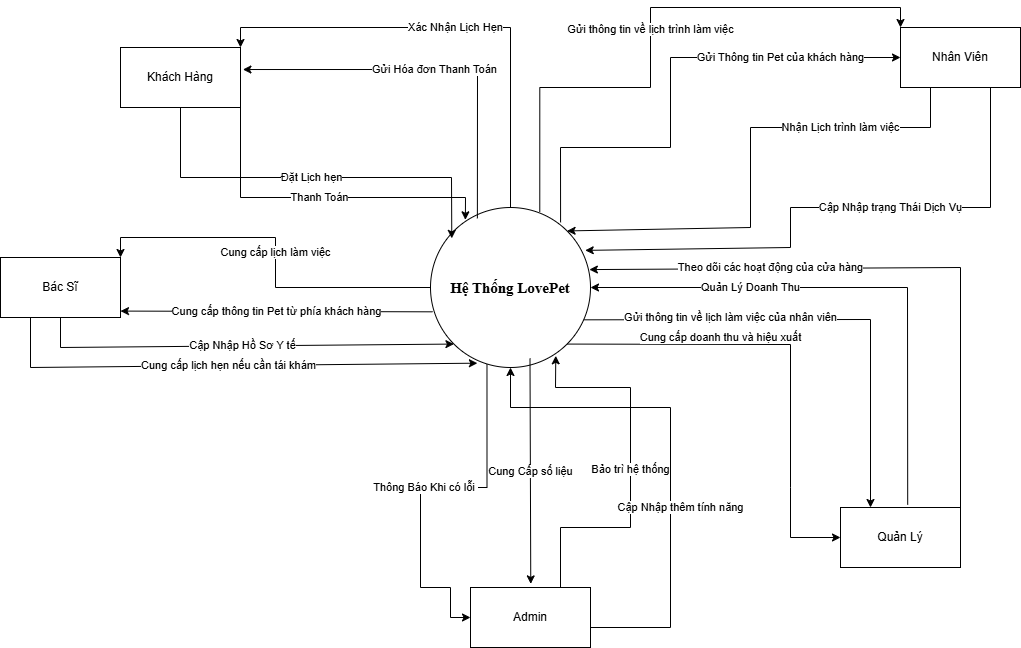

The diagram above was exported from draw.io. Its source (the exported page's mxGraphModel, read from the mxfile embedded in the PNG):
<mxGraphModel dx="1042" dy="3913" grid="1" gridSize="10" guides="1" tooltips="1" connect="1" arrows="1" fold="1" page="1" pageScale="1" pageWidth="2339" pageHeight="3300" math="0" shadow="0">
  <root>
    <mxCell id="0" />
    <mxCell id="1" parent="0" />
    <mxCell id="PCG9T0cAESXOWg98gshh-4" value="Cung cấp lịch làm việc" style="edgeStyle=orthogonalEdgeStyle;rounded=0;orthogonalLoop=1;jettySize=auto;html=1;entryX=1;entryY=0;entryDx=0;entryDy=0;" edge="1" parent="1" source="PCG9T0cAESXOWg98gshh-2" target="PCG9T0cAESXOWg98gshh-3">
      <mxGeometry relative="1" as="geometry" />
    </mxCell>
    <mxCell id="PCG9T0cAESXOWg98gshh-6" value="Xác Nhận Lịch Hẹn" style="edgeStyle=orthogonalEdgeStyle;rounded=0;orthogonalLoop=1;jettySize=auto;html=1;entryX=1;entryY=0;entryDx=0;entryDy=0;exitX=0.5;exitY=0;exitDx=0;exitDy=0;" edge="1" parent="1" source="PCG9T0cAESXOWg98gshh-2" target="PCG9T0cAESXOWg98gshh-5">
      <mxGeometry relative="1" as="geometry" />
    </mxCell>
    <mxCell id="PCG9T0cAESXOWg98gshh-8" value="Gửi thông tin về lịch trình làm việc" style="edgeStyle=orthogonalEdgeStyle;rounded=0;orthogonalLoop=1;jettySize=auto;html=1;exitX=0.683;exitY=0.027;exitDx=0;exitDy=0;exitPerimeter=0;entryX=0;entryY=0;entryDx=0;entryDy=0;" edge="1" parent="1" source="PCG9T0cAESXOWg98gshh-2" target="PCG9T0cAESXOWg98gshh-7">
      <mxGeometry relative="1" as="geometry">
        <Array as="points">
          <mxPoint x="549" y="80" />
          <mxPoint x="660" y="80" />
          <mxPoint x="660" />
          <mxPoint x="910" />
        </Array>
      </mxGeometry>
    </mxCell>
    <mxCell id="PCG9T0cAESXOWg98gshh-10" value="Thông Báo Khi có lỗi&amp;nbsp;" style="edgeStyle=orthogonalEdgeStyle;rounded=0;orthogonalLoop=1;jettySize=auto;html=1;entryX=0;entryY=0.5;entryDx=0;entryDy=0;exitX=0.353;exitY=0.977;exitDx=0;exitDy=0;exitPerimeter=0;" edge="1" parent="1" source="PCG9T0cAESXOWg98gshh-2" target="PCG9T0cAESXOWg98gshh-9">
      <mxGeometry relative="1" as="geometry">
        <Array as="points">
          <mxPoint x="497" y="480" />
          <mxPoint x="430" y="480" />
          <mxPoint x="430" y="580" />
          <mxPoint x="460" y="580" />
          <mxPoint x="460" y="610" />
        </Array>
      </mxGeometry>
    </mxCell>
    <mxCell id="PCG9T0cAESXOWg98gshh-2" value="&lt;font style=&quot;font-size: 15px;&quot; face=&quot;Times New Roman&quot;&gt;&lt;b&gt;Hệ Thống LovePet&lt;/b&gt;&lt;/font&gt;" style="ellipse;whiteSpace=wrap;html=1;aspect=fixed;" vertex="1" parent="1">
      <mxGeometry x="440" y="200" width="160" height="160" as="geometry" />
    </mxCell>
    <mxCell id="PCG9T0cAESXOWg98gshh-3" value="Bác Sĩ" style="whiteSpace=wrap;html=1;" vertex="1" parent="1">
      <mxGeometry x="10" y="250" width="120" height="60" as="geometry" />
    </mxCell>
    <mxCell id="PCG9T0cAESXOWg98gshh-5" value="Khách Hàng" style="whiteSpace=wrap;html=1;" vertex="1" parent="1">
      <mxGeometry x="130" y="40" width="120" height="60" as="geometry" />
    </mxCell>
    <mxCell id="PCG9T0cAESXOWg98gshh-7" value="Nhân Viên" style="whiteSpace=wrap;html=1;" vertex="1" parent="1">
      <mxGeometry x="910" y="20" width="120" height="60" as="geometry" />
    </mxCell>
    <mxCell id="PCG9T0cAESXOWg98gshh-9" value="Admin" style="whiteSpace=wrap;html=1;" vertex="1" parent="1">
      <mxGeometry x="480" y="580" width="120" height="60" as="geometry" />
    </mxCell>
    <mxCell id="PCG9T0cAESXOWg98gshh-11" value="Quản Lý" style="rounded=0;whiteSpace=wrap;html=1;" vertex="1" parent="1">
      <mxGeometry x="850" y="500" width="120" height="60" as="geometry" />
    </mxCell>
    <mxCell id="PCG9T0cAESXOWg98gshh-12" value="Cung cấp doanh thu và hiệu xuất" style="endArrow=classic;html=1;rounded=0;exitX=1;exitY=1;exitDx=0;exitDy=0;entryX=0;entryY=0.5;entryDx=0;entryDy=0;" edge="1" parent="1" source="PCG9T0cAESXOWg98gshh-2" target="PCG9T0cAESXOWg98gshh-11">
      <mxGeometry x="-0.3428" y="7" width="50" height="50" relative="1" as="geometry">
        <mxPoint x="510" y="340" as="sourcePoint" />
        <mxPoint x="560" y="290" as="targetPoint" />
        <Array as="points">
          <mxPoint x="800" y="337" />
          <mxPoint x="800" y="480" />
          <mxPoint x="800" y="530" />
        </Array>
        <mxPoint as="offset" />
      </mxGeometry>
    </mxCell>
    <mxCell id="PCG9T0cAESXOWg98gshh-16" value="Gửi Hóa đơn Thanh Toán" style="endArrow=classic;html=1;rounded=0;exitX=0.293;exitY=0.068;exitDx=0;exitDy=0;exitPerimeter=0;entryX=1.02;entryY=0.367;entryDx=0;entryDy=0;entryPerimeter=0;" edge="1" parent="1" source="PCG9T0cAESXOWg98gshh-2" target="PCG9T0cAESXOWg98gshh-5">
      <mxGeometry width="50" height="50" relative="1" as="geometry">
        <mxPoint x="510" y="340" as="sourcePoint" />
        <mxPoint x="560" y="290" as="targetPoint" />
        <Array as="points">
          <mxPoint x="487" y="62" />
        </Array>
      </mxGeometry>
    </mxCell>
    <mxCell id="PCG9T0cAESXOWg98gshh-17" value="Đặt Lịch hẹn" style="endArrow=classic;html=1;rounded=0;exitX=0.5;exitY=1;exitDx=0;exitDy=0;entryX=0.133;entryY=0.193;entryDx=0;entryDy=0;entryPerimeter=0;" edge="1" parent="1" source="PCG9T0cAESXOWg98gshh-5" target="PCG9T0cAESXOWg98gshh-2">
      <mxGeometry width="50" height="50" relative="1" as="geometry">
        <mxPoint x="510" y="340" as="sourcePoint" />
        <mxPoint x="560" y="290" as="targetPoint" />
        <Array as="points">
          <mxPoint x="190" y="170" />
          <mxPoint x="461" y="170" />
        </Array>
      </mxGeometry>
    </mxCell>
    <mxCell id="PCG9T0cAESXOWg98gshh-18" value="Thanh Toán" style="endArrow=classic;html=1;rounded=0;exitX=1;exitY=1;exitDx=0;exitDy=0;entryX=0.218;entryY=0.077;entryDx=0;entryDy=0;entryPerimeter=0;" edge="1" parent="1" source="PCG9T0cAESXOWg98gshh-5" target="PCG9T0cAESXOWg98gshh-2">
      <mxGeometry width="50" height="50" relative="1" as="geometry">
        <mxPoint x="510" y="340" as="sourcePoint" />
        <mxPoint x="560" y="290" as="targetPoint" />
        <Array as="points">
          <mxPoint x="250" y="190" />
          <mxPoint x="475" y="190" />
        </Array>
      </mxGeometry>
    </mxCell>
    <mxCell id="PCG9T0cAESXOWg98gshh-19" value="Cung cấp thông tin Pet từ phía khách hàng" style="endArrow=classic;html=1;rounded=0;exitX=0.013;exitY=0.652;exitDx=0;exitDy=0;exitPerimeter=0;entryX=1;entryY=0.893;entryDx=0;entryDy=0;entryPerimeter=0;" edge="1" parent="1" source="PCG9T0cAESXOWg98gshh-2" target="PCG9T0cAESXOWg98gshh-3">
      <mxGeometry width="50" height="50" relative="1" as="geometry">
        <mxPoint x="510" y="340" as="sourcePoint" />
        <mxPoint x="560" y="290" as="targetPoint" />
      </mxGeometry>
    </mxCell>
    <mxCell id="PCG9T0cAESXOWg98gshh-20" value="Cập Nhập Hồ Sơ Y tế" style="endArrow=classic;html=1;rounded=0;exitX=0.5;exitY=1;exitDx=0;exitDy=0;entryX=0;entryY=1;entryDx=0;entryDy=0;" edge="1" parent="1" source="PCG9T0cAESXOWg98gshh-3" target="PCG9T0cAESXOWg98gshh-2">
      <mxGeometry width="50" height="50" relative="1" as="geometry">
        <mxPoint x="510" y="340" as="sourcePoint" />
        <mxPoint x="560" y="290" as="targetPoint" />
        <Array as="points">
          <mxPoint x="70" y="340" />
        </Array>
      </mxGeometry>
    </mxCell>
    <mxCell id="PCG9T0cAESXOWg98gshh-21" value="Cung cấp lịch hẹn nếu cần tái khám" style="endArrow=classic;html=1;rounded=0;exitX=0.25;exitY=1;exitDx=0;exitDy=0;entryX=0.293;entryY=0.973;entryDx=0;entryDy=0;entryPerimeter=0;" edge="1" parent="1" source="PCG9T0cAESXOWg98gshh-3" target="PCG9T0cAESXOWg98gshh-2">
      <mxGeometry width="50" height="50" relative="1" as="geometry">
        <mxPoint x="510" y="340" as="sourcePoint" />
        <mxPoint x="560" y="290" as="targetPoint" />
        <Array as="points">
          <mxPoint x="40" y="360" />
        </Array>
      </mxGeometry>
    </mxCell>
    <mxCell id="PCG9T0cAESXOWg98gshh-22" value="Cung Cấp số liệu" style="endArrow=classic;html=1;rounded=0;entryX=0.657;entryY=-0.06;entryDx=0;entryDy=0;entryPerimeter=0;exitX=0.738;exitY=0.943;exitDx=0;exitDy=0;exitPerimeter=0;" edge="1" parent="1">
      <mxGeometry width="50" height="50" relative="1" as="geometry">
        <mxPoint x="539.4999999999999" y="350.8800000000001" as="sourcePoint" />
        <mxPoint x="540.2599999999999" y="576.3999999999996" as="targetPoint" />
      </mxGeometry>
    </mxCell>
    <mxCell id="PCG9T0cAESXOWg98gshh-23" value="Bảo trì hệ thống" style="endArrow=classic;html=1;rounded=0;entryX=0.783;entryY=0.927;entryDx=0;entryDy=0;entryPerimeter=0;exitX=0.75;exitY=0;exitDx=0;exitDy=0;" edge="1" parent="1" source="PCG9T0cAESXOWg98gshh-9" target="PCG9T0cAESXOWg98gshh-2">
      <mxGeometry width="50" height="50" relative="1" as="geometry">
        <mxPoint x="600" y="580" as="sourcePoint" />
        <mxPoint x="650" y="530" as="targetPoint" />
        <Array as="points">
          <mxPoint x="570" y="520" />
          <mxPoint x="640" y="520" />
          <mxPoint x="640" y="380" />
          <mxPoint x="565" y="380" />
        </Array>
      </mxGeometry>
    </mxCell>
    <mxCell id="PCG9T0cAESXOWg98gshh-25" value="Cập Nhập thêm tính năng" style="endArrow=classic;html=1;rounded=0;entryX=0.5;entryY=1;entryDx=0;entryDy=0;" edge="1" parent="1" target="PCG9T0cAESXOWg98gshh-2">
      <mxGeometry x="-0.2" y="-10" width="50" height="50" relative="1" as="geometry">
        <mxPoint x="600" y="620" as="sourcePoint" />
        <mxPoint x="650" y="570" as="targetPoint" />
        <Array as="points">
          <mxPoint x="680" y="620" />
          <mxPoint x="680" y="400" />
          <mxPoint x="520" y="400" />
        </Array>
        <mxPoint as="offset" />
      </mxGeometry>
    </mxCell>
    <mxCell id="PCG9T0cAESXOWg98gshh-26" value="Gửi thông tin về lịch làm việc của nhân viên" style="endArrow=classic;html=1;rounded=0;exitX=0.958;exitY=0.702;exitDx=0;exitDy=0;exitPerimeter=0;entryX=0.25;entryY=0;entryDx=0;entryDy=0;" edge="1" parent="1" source="PCG9T0cAESXOWg98gshh-2" target="PCG9T0cAESXOWg98gshh-11">
      <mxGeometry x="-0.3819" y="2" width="50" height="50" relative="1" as="geometry">
        <mxPoint x="510" y="340" as="sourcePoint" />
        <mxPoint x="560" y="290" as="targetPoint" />
        <Array as="points">
          <mxPoint x="880" y="312" />
        </Array>
        <mxPoint as="offset" />
      </mxGeometry>
    </mxCell>
    <mxCell id="PCG9T0cAESXOWg98gshh-27" value="Quản Lý Doanh Thu" style="endArrow=classic;html=1;rounded=0;exitX=0.56;exitY=-0.047;exitDx=0;exitDy=0;exitPerimeter=0;entryX=1;entryY=0.5;entryDx=0;entryDy=0;entryPerimeter=0;" edge="1" parent="1" source="PCG9T0cAESXOWg98gshh-11" target="PCG9T0cAESXOWg98gshh-2">
      <mxGeometry x="0.401" width="50" height="50" relative="1" as="geometry">
        <mxPoint x="510" y="340" as="sourcePoint" />
        <mxPoint x="560" y="290" as="targetPoint" />
        <Array as="points">
          <mxPoint x="917" y="280" />
        </Array>
        <mxPoint as="offset" />
      </mxGeometry>
    </mxCell>
    <mxCell id="PCG9T0cAESXOWg98gshh-28" value="Theo dõi các hoạt động của cửa hàng" style="endArrow=classic;html=1;rounded=0;entryX=0.993;entryY=0.388;entryDx=0;entryDy=0;entryPerimeter=0;exitX=1;exitY=0;exitDx=0;exitDy=0;" edge="1" parent="1" source="PCG9T0cAESXOWg98gshh-11" target="PCG9T0cAESXOWg98gshh-2">
      <mxGeometry x="0.4072" y="-1" width="50" height="50" relative="1" as="geometry">
        <mxPoint x="510" y="340" as="sourcePoint" />
        <mxPoint x="560" y="290" as="targetPoint" />
        <Array as="points">
          <mxPoint x="970" y="260" />
        </Array>
        <mxPoint as="offset" />
      </mxGeometry>
    </mxCell>
    <mxCell id="PCG9T0cAESXOWg98gshh-29" value="Gửi Thông tin Pet của khách hàng" style="endArrow=classic;html=1;rounded=0;exitX=0.813;exitY=0.093;exitDx=0;exitDy=0;exitPerimeter=0;entryX=0;entryY=0.5;entryDx=0;entryDy=0;" edge="1" parent="1" source="PCG9T0cAESXOWg98gshh-2" target="PCG9T0cAESXOWg98gshh-7">
      <mxGeometry x="0.5246" width="50" height="50" relative="1" as="geometry">
        <mxPoint x="510" y="340" as="sourcePoint" />
        <mxPoint x="560" y="290" as="targetPoint" />
        <Array as="points">
          <mxPoint x="570" y="140" />
          <mxPoint x="680" y="140" />
          <mxPoint x="680" y="50" />
          <mxPoint x="800" y="50" />
        </Array>
        <mxPoint as="offset" />
      </mxGeometry>
    </mxCell>
    <mxCell id="PCG9T0cAESXOWg98gshh-30" value="Nhận Lịch trình làm việc" style="endArrow=classic;html=1;rounded=0;exitX=0.25;exitY=1;exitDx=0;exitDy=0;entryX=1;entryY=0;entryDx=0;entryDy=0;" edge="1" parent="1" source="PCG9T0cAESXOWg98gshh-7" target="PCG9T0cAESXOWg98gshh-2">
      <mxGeometry x="-0.4836" width="50" height="50" relative="1" as="geometry">
        <mxPoint x="510" y="340" as="sourcePoint" />
        <mxPoint x="560" y="290" as="targetPoint" />
        <Array as="points">
          <mxPoint x="940" y="120" />
          <mxPoint x="760" y="120" />
          <mxPoint x="760" y="220" />
        </Array>
        <mxPoint as="offset" />
      </mxGeometry>
    </mxCell>
    <mxCell id="PCG9T0cAESXOWg98gshh-31" value="Cập Nhập trạng Thái Dịch Vụ" style="endArrow=classic;html=1;rounded=0;entryX=0.967;entryY=0.268;entryDx=0;entryDy=0;entryPerimeter=0;exitX=0.75;exitY=1;exitDx=0;exitDy=0;" edge="1" parent="1" source="PCG9T0cAESXOWg98gshh-7" target="PCG9T0cAESXOWg98gshh-2">
      <mxGeometry x="-0.2217" width="50" height="50" relative="1" as="geometry">
        <mxPoint x="510" y="340" as="sourcePoint" />
        <mxPoint x="560" y="290" as="targetPoint" />
        <Array as="points">
          <mxPoint x="1000" y="200" />
          <mxPoint x="800" y="200" />
          <mxPoint x="800" y="240" />
        </Array>
        <mxPoint as="offset" />
      </mxGeometry>
    </mxCell>
  </root>
</mxGraphModel>